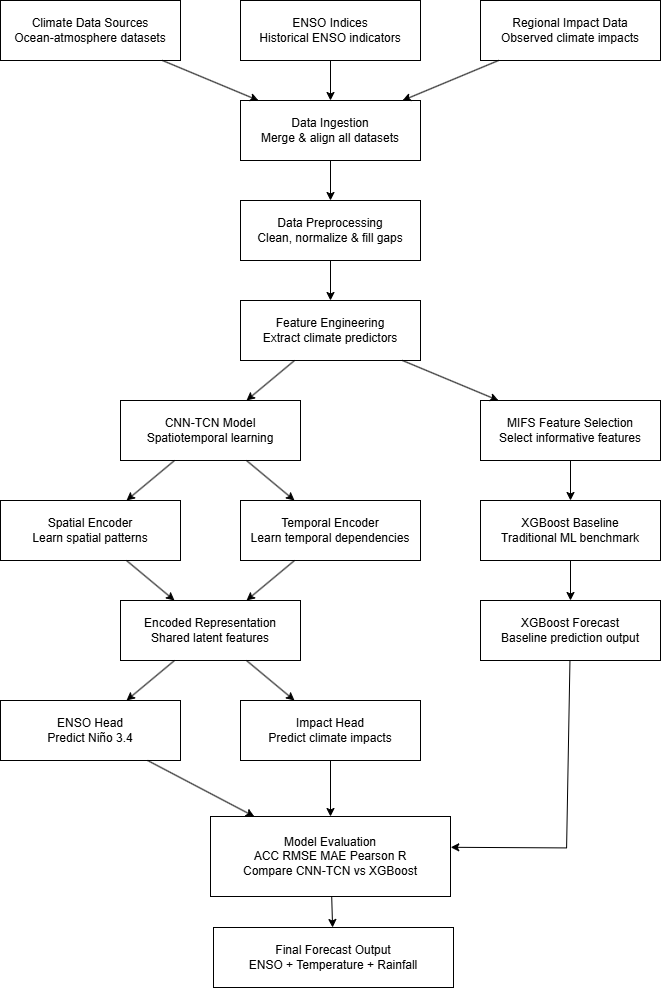

The diagram above was exported from draw.io. Its source (the exported page's mxGraphModel, read from the mxfile embedded in the PNG):
<mxGraphModel dx="1458" dy="846" grid="0" gridSize="10" guides="1" tooltips="1" connect="1" arrows="1" fold="1" page="0" pageScale="1" pageWidth="1169" pageHeight="827" background="light-dark(#ffffff, #121212)" math="0" shadow="0">
  <root>
    <mxCell id="0" />
    <mxCell id="1" parent="0" />
    <mxCell id="2" parent="1" style="rounded=0;whiteSpace=wrap;html=1;fillColor=#FFFFFF;strokeColor=#000000;fontColor=#000000;" value="Climate Data Sources&lt;br&gt;Ocean-atmosphere datasets" vertex="1">
      <mxGeometry height="60" width="180" x="120" y="40" as="geometry" />
    </mxCell>
    <mxCell id="3" parent="1" style="rounded=0;whiteSpace=wrap;html=1;fillColor=#FFFFFF;strokeColor=#000000;fontColor=#000000;" value="ENSO Indices&lt;br&gt;Historical ENSO indicators" vertex="1">
      <mxGeometry height="60" width="180" x="360" y="40" as="geometry" />
    </mxCell>
    <mxCell id="4" parent="1" style="rounded=0;whiteSpace=wrap;html=1;fillColor=#FFFFFF;strokeColor=#000000;fontColor=#000000;" value="Regional Impact Data&lt;br&gt;Observed climate impacts" vertex="1">
      <mxGeometry height="60" width="180" x="600" y="40" as="geometry" />
    </mxCell>
    <mxCell id="5" parent="1" style="rounded=0;whiteSpace=wrap;html=1;fillColor=#FFFFFF;strokeColor=#000000;fontColor=#000000;" value="Data Ingestion&lt;br&gt;Merge &amp; align all datasets" vertex="1">
      <mxGeometry height="60" width="180" x="360" y="140" as="geometry" />
    </mxCell>
    <mxCell id="6" parent="1" style="rounded=0;whiteSpace=wrap;html=1;fillColor=#FFFFFF;strokeColor=#000000;fontColor=#000000;" value="Data Preprocessing&lt;br&gt;Clean, normalize &amp; fill gaps" vertex="1">
      <mxGeometry height="60" width="180" x="360" y="240" as="geometry" />
    </mxCell>
    <mxCell id="7" parent="1" style="rounded=0;whiteSpace=wrap;html=1;fillColor=#FFFFFF;strokeColor=#000000;fontColor=#000000;" value="Feature Engineering&lt;br&gt;Extract climate predictors" vertex="1">
      <mxGeometry height="60" width="180" x="360" y="340" as="geometry" />
    </mxCell>
    <mxCell id="8" parent="1" style="rounded=0;whiteSpace=wrap;html=1;fillColor=#FFFFFF;strokeColor=#000000;fontColor=#000000;" value="CNN-TCN Model&lt;br&gt;Spatiotemporal learning" vertex="1">
      <mxGeometry height="60" width="180" x="240" y="440" as="geometry" />
    </mxCell>
    <mxCell id="9" parent="1" style="rounded=0;whiteSpace=wrap;html=1;fillColor=#FFFFFF;strokeColor=#000000;fontColor=#000000;" value="MIFS Feature Selection&lt;br&gt;Select informative features" vertex="1">
      <mxGeometry height="60" width="180" x="600" y="440" as="geometry" />
    </mxCell>
    <mxCell id="10" parent="1" style="rounded=0;whiteSpace=wrap;html=1;fillColor=#FFFFFF;strokeColor=#000000;fontColor=#000000;" value="Spatial Encoder&lt;br&gt;Learn spatial patterns" vertex="1">
      <mxGeometry height="60" width="180" x="120" y="540" as="geometry" />
    </mxCell>
    <mxCell id="11" parent="1" style="rounded=0;whiteSpace=wrap;html=1;fillColor=#FFFFFF;strokeColor=#000000;fontColor=#000000;" value="Temporal Encoder&lt;br&gt;Learn temporal dependencies" vertex="1">
      <mxGeometry height="60" width="180" x="360" y="540" as="geometry" />
    </mxCell>
    <mxCell id="12" parent="1" style="rounded=0;whiteSpace=wrap;html=1;fillColor=#FFFFFF;strokeColor=#000000;fontColor=#000000;" value="XGBoost Baseline&lt;br&gt;Traditional ML benchmark" vertex="1">
      <mxGeometry height="60" width="180" x="600" y="540" as="geometry" />
    </mxCell>
    <mxCell id="13" parent="1" style="rounded=0;whiteSpace=wrap;html=1;fillColor=#FFFFFF;strokeColor=#000000;fontColor=#000000;" value="Encoded Representation&lt;br&gt;Shared latent features" vertex="1">
      <mxGeometry height="60" width="180" x="240" y="640" as="geometry" />
    </mxCell>
    <mxCell id="14" parent="1" style="rounded=0;whiteSpace=wrap;html=1;fillColor=#FFFFFF;strokeColor=#000000;fontColor=#000000;" value="XGBoost Forecast&lt;br&gt;Baseline prediction output" vertex="1">
      <mxGeometry height="60" width="180" x="600" y="640" as="geometry" />
    </mxCell>
    <mxCell id="15" parent="1" style="rounded=0;whiteSpace=wrap;html=1;fillColor=#FFFFFF;strokeColor=#000000;fontColor=#000000;" value="ENSO Head&lt;br&gt;Predict Niño 3.4" vertex="1">
      <mxGeometry height="60" width="180" x="120" y="740" as="geometry" />
    </mxCell>
    <mxCell id="16" parent="1" style="rounded=0;whiteSpace=wrap;html=1;fillColor=#FFFFFF;strokeColor=#000000;fontColor=#000000;" value="Impact Head&lt;br&gt;Predict climate impacts" vertex="1">
      <mxGeometry height="60" width="180" x="360" y="740" as="geometry" />
    </mxCell>
    <mxCell id="17" parent="1" style="rounded=0;whiteSpace=wrap;html=1;fillColor=#FFFFFF;strokeColor=#000000;fontColor=#000000;" value="Model Evaluation&lt;br&gt;ACC RMSE MAE Pearson R&lt;br&gt;Compare CNN-TCN vs XGBoost" vertex="1">
      <mxGeometry height="80" width="240" x="330" y="856" as="geometry" />
    </mxCell>
    <mxCell id="18" parent="1" style="rounded=0;whiteSpace=wrap;html=1;fillColor=#FFFFFF;strokeColor=#000000;fontColor=#000000;" value="Final Forecast Output&lt;br&gt;ENSO + Temperature + Rainfall" vertex="1">
      <mxGeometry height="60" width="240" x="333" y="967" as="geometry" />
    </mxCell>
    <mxCell id="19" edge="1" parent="1" source="2" style="endArrow=classic;html=1;strokeColor=#000000;" target="5" value="">
      <mxGeometry height="50" relative="1" width="50" as="geometry">
        <mxPoint x="210" y="100" as="sourcePoint" />
        <mxPoint x="370" y="170" as="targetPoint" />
      </mxGeometry>
    </mxCell>
    <mxCell id="20" edge="1" parent="1" source="3" style="endArrow=classic;html=1;strokeColor=#000000;" target="5" value="">
      <mxGeometry height="50" relative="1" width="50" as="geometry">
        <mxPoint x="450" y="100" as="sourcePoint" />
        <mxPoint x="450" y="140" as="targetPoint" />
      </mxGeometry>
    </mxCell>
    <mxCell id="21" edge="1" parent="1" source="4" style="endArrow=classic;html=1;strokeColor=#000000;" target="5" value="">
      <mxGeometry height="50" relative="1" width="50" as="geometry">
        <mxPoint x="690" y="100" as="sourcePoint" />
        <mxPoint x="530" y="170" as="targetPoint" />
      </mxGeometry>
    </mxCell>
    <mxCell id="22" edge="1" parent="1" source="5" style="endArrow=classic;html=1;strokeColor=#000000;" target="6" value="">
      <mxGeometry height="50" relative="1" width="50" as="geometry" />
    </mxCell>
    <mxCell id="23" edge="1" parent="1" source="6" style="endArrow=classic;html=1;strokeColor=#000000;" target="7" value="">
      <mxGeometry height="50" relative="1" width="50" as="geometry" />
    </mxCell>
    <mxCell id="24" edge="1" parent="1" source="7" style="endArrow=classic;html=1;strokeColor=#000000;" target="8" value="">
      <mxGeometry height="50" relative="1" width="50" as="geometry">
        <mxPoint x="370" y="400" as="sourcePoint" />
        <mxPoint x="330" y="440" as="targetPoint" />
      </mxGeometry>
    </mxCell>
    <mxCell id="25" edge="1" parent="1" source="7" style="endArrow=classic;html=1;strokeColor=#000000;" target="9" value="">
      <mxGeometry height="50" relative="1" width="50" as="geometry">
        <mxPoint x="530" y="370" as="sourcePoint" />
        <mxPoint x="690" y="440" as="targetPoint" />
      </mxGeometry>
    </mxCell>
    <mxCell id="26" edge="1" parent="1" source="8" style="endArrow=classic;html=1;strokeColor=#000000;" target="10" value="">
      <mxGeometry height="50" relative="1" width="50" as="geometry" />
    </mxCell>
    <mxCell id="27" edge="1" parent="1" source="8" style="endArrow=classic;html=1;strokeColor=#000000;" target="11" value="">
      <mxGeometry height="50" relative="1" width="50" as="geometry" />
    </mxCell>
    <mxCell id="28" edge="1" parent="1" source="9" style="endArrow=classic;html=1;strokeColor=#000000;" target="12" value="">
      <mxGeometry height="50" relative="1" width="50" as="geometry" />
    </mxCell>
    <mxCell id="29" edge="1" parent="1" source="10" style="endArrow=classic;html=1;strokeColor=#000000;" target="13" value="">
      <mxGeometry height="50" relative="1" width="50" as="geometry">
        <mxPoint x="210" y="600" as="sourcePoint" />
        <mxPoint x="330" y="640" as="targetPoint" />
      </mxGeometry>
    </mxCell>
    <mxCell id="30" edge="1" parent="1" source="11" style="endArrow=classic;html=1;strokeColor=#000000;" target="13" value="">
      <mxGeometry height="50" relative="1" width="50" as="geometry">
        <mxPoint x="450" y="600" as="sourcePoint" />
        <mxPoint x="330" y="640" as="targetPoint" />
      </mxGeometry>
    </mxCell>
    <mxCell id="31" edge="1" parent="1" source="12" style="endArrow=classic;html=1;strokeColor=#000000;" target="14" value="">
      <mxGeometry height="50" relative="1" width="50" as="geometry" />
    </mxCell>
    <mxCell id="32" edge="1" parent="1" source="13" style="endArrow=classic;html=1;strokeColor=#000000;" target="15" value="">
      <mxGeometry height="50" relative="1" width="50" as="geometry">
        <mxPoint x="330" y="700" as="sourcePoint" />
        <mxPoint x="210" y="740" as="targetPoint" />
      </mxGeometry>
    </mxCell>
    <mxCell id="33" edge="1" parent="1" source="13" style="endArrow=classic;html=1;strokeColor=#000000;" target="16" value="">
      <mxGeometry height="50" relative="1" width="50" as="geometry">
        <mxPoint x="330" y="700" as="sourcePoint" />
        <mxPoint x="450" y="740" as="targetPoint" />
      </mxGeometry>
    </mxCell>
    <mxCell id="34" edge="1" parent="1" source="14" style="endArrow=classic;html=1;strokeColor=#000000;entryX=1.001;entryY=0.385;entryDx=0;entryDy=0;entryPerimeter=0;rounded=0;curved=0;" target="17" value="">
      <mxGeometry height="50" relative="1" width="50" as="geometry">
        <Array as="points">
          <mxPoint x="686.09" y="887.42" />
        </Array>
        <mxPoint x="690" y="700" as="sourcePoint" />
        <mxPoint x="480" y="840" as="targetPoint" />
      </mxGeometry>
    </mxCell>
    <mxCell id="35" edge="1" parent="1" source="15" style="endArrow=classic;html=1;strokeColor=#000000;" target="17" value="">
      <mxGeometry height="50" relative="1" width="50" as="geometry">
        <mxPoint x="210" y="800" as="sourcePoint" />
        <mxPoint x="370" y="840" as="targetPoint" />
      </mxGeometry>
    </mxCell>
    <mxCell id="36" edge="1" parent="1" source="16" style="endArrow=classic;html=1;strokeColor=#000000;" target="17" value="">
      <mxGeometry height="50" relative="1" width="50" as="geometry">
        <mxPoint x="450" y="800" as="sourcePoint" />
        <mxPoint x="480" y="840" as="targetPoint" />
      </mxGeometry>
    </mxCell>
    <mxCell id="37" edge="1" parent="1" source="17" style="endArrow=classic;html=1;strokeColor=#000000;" target="18" value="">
      <mxGeometry height="50" relative="1" width="50" as="geometry" />
    </mxCell>
  </root>
</mxGraphModel>